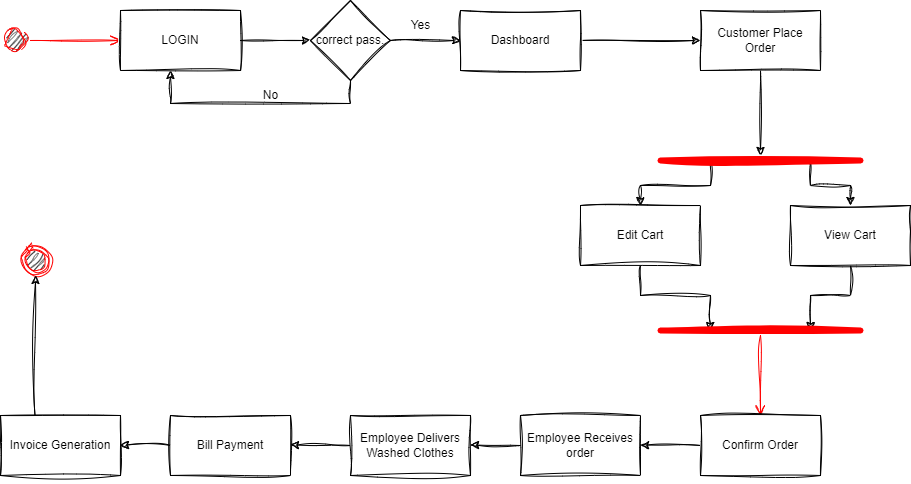

The diagram above was exported from draw.io. Its source (the exported page's mxGraphModel, read from the mxfile embedded in the PNG):
<mxGraphModel dx="1050" dy="587" grid="1" gridSize="10" guides="1" tooltips="1" connect="1" arrows="1" fold="1" page="1" pageScale="1" pageWidth="850" pageHeight="1100" background="none" math="0" shadow="0">
  <root>
    <mxCell id="0" />
    <mxCell id="1" parent="0" />
    <mxCell id="yXbadSkF_5wlK47usKpK-1" value="" style="ellipse;html=1;shape=startState;fillColor=#000000;strokeColor=#ff0000;hachureGap=4;fontFamily=Architects Daughter;fontSource=https%3A%2F%2Ffonts.googleapis.com%2Fcss%3Ffamily%3DArchitects%2BDaughter;fontSize=20;sketch=1;curveFitting=1;jiggle=2;rounded=0;" vertex="1" parent="1">
      <mxGeometry x="50" y="50" width="30" height="30" as="geometry" />
    </mxCell>
    <mxCell id="yXbadSkF_5wlK47usKpK-2" value="" style="edgeStyle=orthogonalEdgeStyle;html=1;verticalAlign=bottom;endArrow=open;endSize=8;strokeColor=#ff0000;rounded=0;hachureGap=4;fontFamily=Architects Daughter;fontSource=https%3A%2F%2Ffonts.googleapis.com%2Fcss%3Ffamily%3DArchitects%2BDaughter;fontSize=16;sketch=1;curveFitting=1;jiggle=2;" edge="1" source="yXbadSkF_5wlK47usKpK-1" parent="1">
      <mxGeometry relative="1" as="geometry">
        <mxPoint x="170" y="65" as="targetPoint" />
      </mxGeometry>
    </mxCell>
    <mxCell id="yXbadSkF_5wlK47usKpK-35" style="edgeStyle=orthogonalEdgeStyle;rounded=0;orthogonalLoop=1;jettySize=auto;html=1;exitX=1;exitY=0.5;exitDx=0;exitDy=0;entryX=0;entryY=0.5;entryDx=0;entryDy=0;sketch=1;curveFitting=1;jiggle=2;" edge="1" parent="1" source="yXbadSkF_5wlK47usKpK-3" target="yXbadSkF_5wlK47usKpK-4">
      <mxGeometry relative="1" as="geometry" />
    </mxCell>
    <mxCell id="yXbadSkF_5wlK47usKpK-3" value="LOGIN" style="rounded=0;whiteSpace=wrap;html=1;sketch=1;curveFitting=1;jiggle=2;" vertex="1" parent="1">
      <mxGeometry x="170" y="35" width="120" height="60" as="geometry" />
    </mxCell>
    <mxCell id="yXbadSkF_5wlK47usKpK-34" style="edgeStyle=orthogonalEdgeStyle;rounded=0;orthogonalLoop=1;jettySize=auto;html=1;exitX=1;exitY=0.5;exitDx=0;exitDy=0;entryX=0;entryY=0.5;entryDx=0;entryDy=0;sketch=1;curveFitting=1;jiggle=2;" edge="1" parent="1" source="yXbadSkF_5wlK47usKpK-4" target="yXbadSkF_5wlK47usKpK-5">
      <mxGeometry relative="1" as="geometry" />
    </mxCell>
    <mxCell id="yXbadSkF_5wlK47usKpK-36" style="edgeStyle=orthogonalEdgeStyle;rounded=0;orthogonalLoop=1;jettySize=auto;html=1;exitX=0.5;exitY=1;exitDx=0;exitDy=0;sketch=1;curveFitting=1;jiggle=2;" edge="1" parent="1" source="yXbadSkF_5wlK47usKpK-4" target="yXbadSkF_5wlK47usKpK-3">
      <mxGeometry relative="1" as="geometry">
        <mxPoint x="220" y="150" as="targetPoint" />
        <Array as="points">
          <mxPoint x="400" y="128" />
          <mxPoint x="220" y="128" />
        </Array>
      </mxGeometry>
    </mxCell>
    <mxCell id="yXbadSkF_5wlK47usKpK-4" value="correct pass." style="rhombus;whiteSpace=wrap;html=1;sketch=1;curveFitting=1;jiggle=2;rounded=0;" vertex="1" parent="1">
      <mxGeometry x="360" y="25" width="80" height="80" as="geometry" />
    </mxCell>
    <mxCell id="yXbadSkF_5wlK47usKpK-33" style="edgeStyle=orthogonalEdgeStyle;rounded=0;orthogonalLoop=1;jettySize=auto;html=1;exitX=1;exitY=0.5;exitDx=0;exitDy=0;entryX=0;entryY=0.5;entryDx=0;entryDy=0;sketch=1;curveFitting=1;jiggle=2;" edge="1" parent="1" source="yXbadSkF_5wlK47usKpK-5" target="yXbadSkF_5wlK47usKpK-6">
      <mxGeometry relative="1" as="geometry" />
    </mxCell>
    <mxCell id="yXbadSkF_5wlK47usKpK-5" value="Dashboard" style="rounded=0;whiteSpace=wrap;html=1;sketch=1;curveFitting=1;jiggle=2;" vertex="1" parent="1">
      <mxGeometry x="510" y="35" width="120" height="60" as="geometry" />
    </mxCell>
    <mxCell id="yXbadSkF_5wlK47usKpK-32" style="edgeStyle=orthogonalEdgeStyle;rounded=0;orthogonalLoop=1;jettySize=auto;html=1;exitX=0.5;exitY=1;exitDx=0;exitDy=0;sketch=1;curveFitting=1;jiggle=2;" edge="1" parent="1" source="yXbadSkF_5wlK47usKpK-6" target="yXbadSkF_5wlK47usKpK-8">
      <mxGeometry relative="1" as="geometry" />
    </mxCell>
    <mxCell id="yXbadSkF_5wlK47usKpK-6" value="Customer Place Order" style="rounded=0;whiteSpace=wrap;html=1;sketch=1;curveFitting=1;jiggle=2;" vertex="1" parent="1">
      <mxGeometry x="750" y="35" width="120" height="60" as="geometry" />
    </mxCell>
    <mxCell id="yXbadSkF_5wlK47usKpK-28" style="edgeStyle=orthogonalEdgeStyle;rounded=0;orthogonalLoop=1;jettySize=auto;html=1;exitX=0.25;exitY=0.5;exitDx=0;exitDy=0;exitPerimeter=0;entryX=0.5;entryY=0;entryDx=0;entryDy=0;sketch=1;curveFitting=1;jiggle=2;" edge="1" parent="1" source="yXbadSkF_5wlK47usKpK-8" target="yXbadSkF_5wlK47usKpK-10">
      <mxGeometry relative="1" as="geometry" />
    </mxCell>
    <mxCell id="yXbadSkF_5wlK47usKpK-29" style="edgeStyle=orthogonalEdgeStyle;rounded=0;orthogonalLoop=1;jettySize=auto;html=1;exitX=0.75;exitY=0.5;exitDx=0;exitDy=0;exitPerimeter=0;entryX=0.5;entryY=0;entryDx=0;entryDy=0;sketch=1;curveFitting=1;jiggle=2;" edge="1" parent="1" source="yXbadSkF_5wlK47usKpK-8" target="yXbadSkF_5wlK47usKpK-11">
      <mxGeometry relative="1" as="geometry" />
    </mxCell>
    <mxCell id="yXbadSkF_5wlK47usKpK-8" value="" style="shape=line;html=1;strokeWidth=6;strokeColor=#ff0000;sketch=1;curveFitting=1;jiggle=2;rounded=0;" vertex="1" parent="1">
      <mxGeometry x="710" y="180" width="200" height="10" as="geometry" />
    </mxCell>
    <mxCell id="yXbadSkF_5wlK47usKpK-30" style="edgeStyle=orthogonalEdgeStyle;rounded=0;orthogonalLoop=1;jettySize=auto;html=1;exitX=0.5;exitY=1;exitDx=0;exitDy=0;entryX=0.25;entryY=0.5;entryDx=0;entryDy=0;entryPerimeter=0;sketch=1;curveFitting=1;jiggle=2;" edge="1" parent="1" source="yXbadSkF_5wlK47usKpK-10" target="yXbadSkF_5wlK47usKpK-12">
      <mxGeometry relative="1" as="geometry" />
    </mxCell>
    <mxCell id="yXbadSkF_5wlK47usKpK-10" value="Edit Cart" style="rounded=0;whiteSpace=wrap;html=1;sketch=1;curveFitting=1;jiggle=2;" vertex="1" parent="1">
      <mxGeometry x="630" y="230" width="120" height="60" as="geometry" />
    </mxCell>
    <mxCell id="yXbadSkF_5wlK47usKpK-31" style="edgeStyle=orthogonalEdgeStyle;rounded=0;orthogonalLoop=1;jettySize=auto;html=1;exitX=0.5;exitY=1;exitDx=0;exitDy=0;entryX=0.75;entryY=0.5;entryDx=0;entryDy=0;entryPerimeter=0;sketch=1;curveFitting=1;jiggle=2;" edge="1" parent="1" source="yXbadSkF_5wlK47usKpK-11" target="yXbadSkF_5wlK47usKpK-12">
      <mxGeometry relative="1" as="geometry" />
    </mxCell>
    <mxCell id="yXbadSkF_5wlK47usKpK-11" value="View Cart" style="rounded=0;whiteSpace=wrap;html=1;sketch=1;curveFitting=1;jiggle=2;" vertex="1" parent="1">
      <mxGeometry x="840" y="230" width="120" height="60" as="geometry" />
    </mxCell>
    <mxCell id="yXbadSkF_5wlK47usKpK-12" value="" style="shape=line;html=1;strokeWidth=6;strokeColor=#ff0000;sketch=1;curveFitting=1;jiggle=2;rounded=0;" vertex="1" parent="1">
      <mxGeometry x="710" y="350" width="200" height="10" as="geometry" />
    </mxCell>
    <mxCell id="yXbadSkF_5wlK47usKpK-13" value="" style="edgeStyle=orthogonalEdgeStyle;html=1;verticalAlign=bottom;endArrow=open;endSize=8;strokeColor=#ff0000;rounded=0;entryX=0.5;entryY=0;entryDx=0;entryDy=0;sketch=1;curveFitting=1;jiggle=2;" edge="1" source="yXbadSkF_5wlK47usKpK-12" parent="1" target="yXbadSkF_5wlK47usKpK-14">
      <mxGeometry relative="1" as="geometry">
        <mxPoint x="760" y="440" as="targetPoint" />
        <Array as="points" />
      </mxGeometry>
    </mxCell>
    <mxCell id="yXbadSkF_5wlK47usKpK-14" value="Confirm Order" style="rounded=0;whiteSpace=wrap;html=1;sketch=1;curveFitting=1;jiggle=2;" vertex="1" parent="1">
      <mxGeometry x="750" y="440" width="120" height="60" as="geometry" />
    </mxCell>
    <mxCell id="yXbadSkF_5wlK47usKpK-15" value="Bill Payment" style="rounded=0;whiteSpace=wrap;html=1;sketch=1;curveFitting=1;jiggle=2;" vertex="1" parent="1">
      <mxGeometry x="220" y="440" width="120" height="60" as="geometry" />
    </mxCell>
    <mxCell id="yXbadSkF_5wlK47usKpK-16" value="Employee Delivers&lt;br&gt;Washed Clothes" style="rounded=0;whiteSpace=wrap;html=1;sketch=1;curveFitting=1;jiggle=2;" vertex="1" parent="1">
      <mxGeometry x="400" y="440" width="120" height="60" as="geometry" />
    </mxCell>
    <mxCell id="yXbadSkF_5wlK47usKpK-17" value="Employee Receives&lt;br&gt;order" style="rounded=0;whiteSpace=wrap;html=1;sketch=1;curveFitting=1;jiggle=2;" vertex="1" parent="1">
      <mxGeometry x="570" y="440" width="120" height="60" as="geometry" />
    </mxCell>
    <mxCell id="yXbadSkF_5wlK47usKpK-18" style="edgeStyle=orthogonalEdgeStyle;rounded=0;orthogonalLoop=1;jettySize=auto;html=1;exitX=0.5;exitY=1;exitDx=0;exitDy=0;sketch=1;curveFitting=1;jiggle=2;" edge="1" parent="1" source="yXbadSkF_5wlK47usKpK-15" target="yXbadSkF_5wlK47usKpK-15">
      <mxGeometry relative="1" as="geometry" />
    </mxCell>
    <mxCell id="yXbadSkF_5wlK47usKpK-19" value="Invoice Generation" style="rounded=0;whiteSpace=wrap;html=1;sketch=1;curveFitting=1;jiggle=2;" vertex="1" parent="1">
      <mxGeometry x="50" y="440" width="120" height="60" as="geometry" />
    </mxCell>
    <mxCell id="yXbadSkF_5wlK47usKpK-20" value="" style="ellipse;html=1;shape=endState;fillColor=#000000;strokeColor=#ff0000;sketch=1;curveFitting=1;jiggle=2;rounded=0;" vertex="1" parent="1">
      <mxGeometry x="70" y="270" width="30" height="30" as="geometry" />
    </mxCell>
    <mxCell id="yXbadSkF_5wlK47usKpK-23" value="" style="endArrow=classic;html=1;rounded=0;entryX=0.5;entryY=1;entryDx=0;entryDy=0;sketch=1;curveFitting=1;jiggle=2;" edge="1" parent="1" target="yXbadSkF_5wlK47usKpK-20">
      <mxGeometry width="50" height="50" relative="1" as="geometry">
        <mxPoint x="84.5" y="440" as="sourcePoint" />
        <mxPoint x="84.5" y="330" as="targetPoint" />
      </mxGeometry>
    </mxCell>
    <mxCell id="yXbadSkF_5wlK47usKpK-24" value="" style="endArrow=classic;html=1;rounded=0;sketch=1;curveFitting=1;jiggle=2;" edge="1" parent="1">
      <mxGeometry width="50" height="50" relative="1" as="geometry">
        <mxPoint x="220" y="470" as="sourcePoint" />
        <mxPoint x="170" y="469.5" as="targetPoint" />
      </mxGeometry>
    </mxCell>
    <mxCell id="yXbadSkF_5wlK47usKpK-25" value="" style="endArrow=classic;html=1;rounded=0;exitX=0;exitY=0.5;exitDx=0;exitDy=0;sketch=1;curveFitting=1;jiggle=2;" edge="1" parent="1" source="yXbadSkF_5wlK47usKpK-16">
      <mxGeometry width="50" height="50" relative="1" as="geometry">
        <mxPoint x="390" y="470" as="sourcePoint" />
        <mxPoint x="340" y="469.5" as="targetPoint" />
      </mxGeometry>
    </mxCell>
    <mxCell id="yXbadSkF_5wlK47usKpK-26" value="" style="endArrow=classic;html=1;rounded=0;sketch=1;curveFitting=1;jiggle=2;" edge="1" parent="1">
      <mxGeometry width="50" height="50" relative="1" as="geometry">
        <mxPoint x="570" y="470" as="sourcePoint" />
        <mxPoint x="520" y="469.5" as="targetPoint" />
      </mxGeometry>
    </mxCell>
    <mxCell id="yXbadSkF_5wlK47usKpK-27" value="" style="endArrow=classic;html=1;rounded=0;exitX=0;exitY=0.5;exitDx=0;exitDy=0;sketch=1;curveFitting=1;jiggle=2;" edge="1" parent="1" source="yXbadSkF_5wlK47usKpK-14">
      <mxGeometry width="50" height="50" relative="1" as="geometry">
        <mxPoint x="740" y="470" as="sourcePoint" />
        <mxPoint x="690" y="469.5" as="targetPoint" />
      </mxGeometry>
    </mxCell>
    <mxCell id="yXbadSkF_5wlK47usKpK-38" value="Yes" style="text;html=1;align=center;verticalAlign=middle;resizable=0;points=[];autosize=1;strokeColor=none;fillColor=none;sketch=1;curveFitting=1;jiggle=2;rounded=0;" vertex="1" parent="1">
      <mxGeometry x="450" y="35" width="40" height="30" as="geometry" />
    </mxCell>
    <mxCell id="yXbadSkF_5wlK47usKpK-39" value="No" style="text;html=1;align=center;verticalAlign=middle;resizable=0;points=[];autosize=1;strokeColor=none;fillColor=none;sketch=1;curveFitting=1;jiggle=2;rounded=0;" vertex="1" parent="1">
      <mxGeometry x="300" y="105" width="40" height="30" as="geometry" />
    </mxCell>
  </root>
</mxGraphModel>